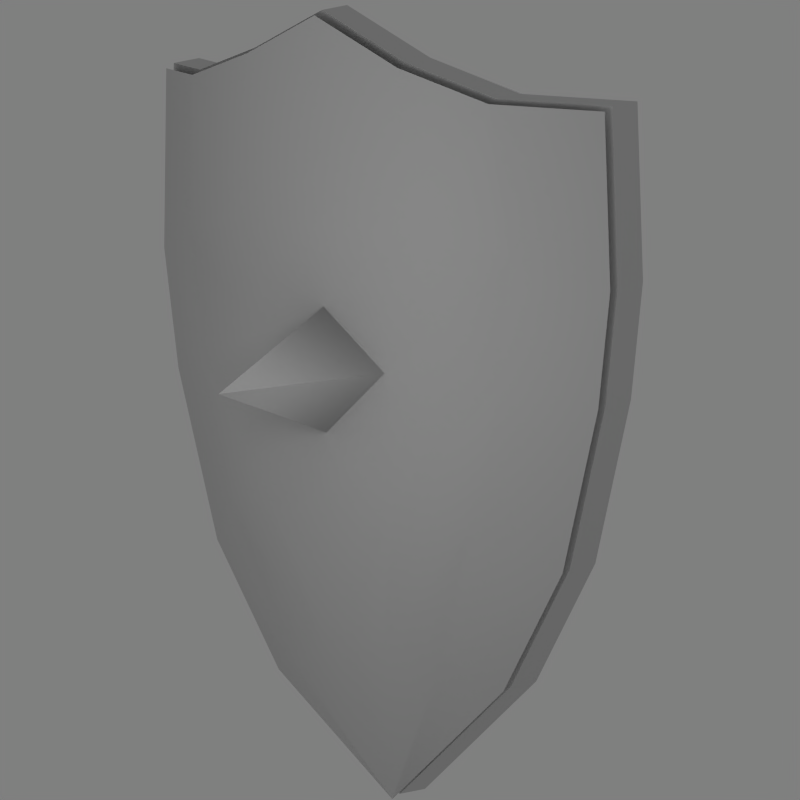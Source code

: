 # Source: shield.blend  (saved by Blender 2.49.2; exported with 4.5.12 LTS)
import bpy
from mathutils import Matrix  # noqa: F401  (used for matrix-valued properties, if any)

bpy.ops.wm.read_factory_settings(use_empty=True)
scene = bpy.context.scene
scene.name = 'Scene'

# ---- collections
col_collection_1 = bpy.data.collections.new('Collection 1'); scene.collection.children.link(col_collection_1)

# ---- materials (node trees are filled in below, after node groups)
mat_shield = bpy.data.materials.new('Shield')
mat_shield.alpha_threshold = 0.0
mat_shield.roughness = 0.5
mat_shield.specular_intensity = 0.2108
mat_shield.line_color = (0.0, 0.0, 0.0, 1.0)

# ---- node groups
ng_auto_smooth = bpy.data.node_groups.new('Auto Smooth', 'GeometryNodeTree')
_s = ng_auto_smooth.interface.new_socket(name='Geometry', in_out='OUTPUT', socket_type='NodeSocketGeometry')
_s = ng_auto_smooth.interface.new_socket(name='Geometry', in_out='INPUT', socket_type='NodeSocketGeometry')
_s = ng_auto_smooth.interface.new_socket(name='Angle', in_out='INPUT', socket_type='NodeSocketFloat')
_s.subtype = 'ANGLE'
_s.min_value = 0.0
_s.max_value = 3.142
ng_auto_smooth.is_modifier = True
_N = ng_auto_smooth.nodes; _L = ng_auto_smooth.links
n0 = _N.new('NodeGroupOutput'); n0.name = 'Group Output'; n0.location = (480, -100)
n1 = _N.new('NodeGroupInput'); n1.name = 'Group Input'; n1.location = (-420, -300)
n2 = _N.new('NodeGroupInput'); n2.name = 'Group Input.001'; n2.location = (-60, -100)
n3 = _N.new('GeometryNodeSetShadeSmooth'); n3.name = 'Set Shade Smooth'; n3.location = (120, -100)
n3.domain = 'EDGE'
n4 = _N.new('GeometryNodeSetShadeSmooth'); n4.name = 'Set Shade Smooth.001'; n4.location = (300, -100)
n5 = _N.new('GeometryNodeInputMeshEdgeAngle'); n5.name = 'Edge Angle'; n5.location = (-420, -220)
n6 = _N.new('GeometryNodeInputEdgeSmooth'); n6.name = 'Is Edge Smooth'; n6.location = (-60, -160)
n7 = _N.new('GeometryNodeInputShadeSmooth'); n7.name = 'Is Face Smooth'; n7.location = (-240, -340)
n8 = _N.new('FunctionNodeBooleanMath'); n8.name = 'Boolean Math'; n8.location = (-60, -220)
n9 = _N.new('FunctionNodeCompare'); n9.name = 'Compare'; n9.location = (-240, -180)
n9.operation = 'LESS_EQUAL'
_L.new(n5.outputs[0], n9.inputs[0])
_L.new(n4.outputs[0], n0.inputs[0])
_L.new(n1.outputs[1], n9.inputs[1])
_L.new(n9.outputs[0], n8.inputs[0])
_L.new(n7.outputs[0], n8.inputs[1])
_L.new(n2.outputs[0], n3.inputs[0])
_L.new(n6.outputs[0], n3.inputs[1])
_L.new(n3.outputs[0], n4.inputs[0])
_L.new(n8.outputs[0], n3.inputs[2])
n0.is_active_output = True

# ---- material node trees

# ---- world
world_world = bpy.data.worlds.new('World'); scene.world = world_world
world_world.color = (0.5, 0.5, 0.5)
world_world.use_sun_shadow = False
world_world.sun_shadow_jitter_overblur = 0.0
world_world.cycles.sampling_method = 'MANUAL'
world_world.cycles.sample_map_resolution = 256

# ---- cameras
cam_camera = bpy.data.cameras.new('Camera')
cam_camera.type = 'ORTHO'
cam_camera.passepartout_alpha = 0.2
cam_camera.clip_end = 100.0
cam_camera.lens = 35.0
cam_camera.ortho_scale = 5.814
cam_camera.show_passepartout = False
cam_camera.show_safe_areas = True
cam_camera.dof.focus_distance = 0.0
cam_camera.dof.aperture_fstop = 128.0

# ---- lights
light_spot_002 = bpy.data.lights.new('Spot.002', 'POINT')
light_spot_002.transmission_factor = 0.0
light_spot_002.cutoff_distance = 30.0
light_spot_002.energy = 159.4
light_spot_002.shadow_buffer_clip_start = 1.001
light_spot_002.shadow_soft_size = 1.0
light_spot_002.shadow_maximum_resolution = 0.006
light_spot_002.use_absolute_resolution = True
light_spot_002.cycles.use_multiple_importance_sampling = False
light_spot_001 = bpy.data.lights.new('Spot.001', 'POINT')
light_spot_001.transmission_factor = 0.0
light_spot_001.cutoff_distance = 30.0
light_spot_001.energy = 159.4
light_spot_001.shadow_buffer_clip_start = 1.001
light_spot_001.shadow_soft_size = 1.0
light_spot_001.shadow_maximum_resolution = 0.006
light_spot_001.use_absolute_resolution = True
light_spot_001.cycles.use_multiple_importance_sampling = False

# ---- meshes
me_cube = bpy.data.meshes.new('Cube')
me_cube.from_pydata([(-2.027, -2.913e-08, -0.3198), (-1.993, 1.598e-08, 0.9979), (-1.907, -7.072e-08, -1.195), (-1.568, -1.192e-07, -2.428), (-1.017, -1.486e-07, -3.337), (-0.6751, -0.754, 1.306), (-1.343, -0.5402, 1.066), (-1.343, -0.4501, -1.007), (-1.07, -0.4501, -2.12), (-0.6913, -0.3311, -3.159), (-0.5486, -0.7042, -1.96), (-0.2801, -0.4661, -3.005), (-1.445, -0.4501, -0.1022), (-0.7436, -0.754, 0.06897), (0.008699, -0.844, 0.1251), (0.008699, -1.787e-07, -4.209), (0.761, -0.754, 0.06897), (1.463, -0.4501, -0.1022), (0.008699, -0.5248, -2.963), (0.2975, -0.4661, -3.005), (0.566, -0.7042, -1.96), (0.7087, -0.3311, -3.159), (1.087, -0.4501, -2.12), (1.36, -0.4501, -1.007), (1.36, -0.5402, 1.066), (0.6925, -0.754, 1.306), (0.008699, -0.844, 1.648), (1.035, -1.192e-07, -3.337), (1.585, -1.192e-07, -2.428), (1.925, -5.96e-08, -1.195), (2.01, 0.0, 0.9979), (2.045, 0.0, -0.3198), (0.008699, -2.127, -1.018), (-1.907, 0.3021, -1.195), (-1.568, 0.3021, -2.428), (-1.017, 0.3021, -3.337), (-0.6751, -0.4519, 1.306), (-1.343, -0.2381, 1.066), (1.035, 0.3021, -3.337), (1.36, -0.2381, 1.066), (2.01, 0.3021, 0.9979), (0.6925, -0.4519, 1.306), (0.008699, -0.5419, 1.648), (1.585, 0.3021, -2.428), (1.925, 0.3021, -1.195), (2.045, 0.3021, -0.3198), (0.008699, 0.3021, -4.209), (-2.027, 0.3021, -0.3198), (-1.993, 0.3021, 0.9979), (0.008699, -0.3653, -1.189), (0.008699, -0.8599, -0.5266), (0.5126, -0.797, -0.9864), (0.008699, -0.8379, -1.456), (2.045, -0.09035, -0.3476), (2.01, -0.09035, 0.9701), (1.925, -0.09035, -1.223), (1.585, -0.09035, -2.455), (1.035, -0.09035, -3.364), (0.008699, -0.9344, 1.62), (0.6925, -0.8443, 1.278), (1.36, -0.6305, 1.039), (1.36, -0.5405, -1.035), (1.087, -0.5405, -2.147), (0.7087, -0.4215, -3.187), (0.566, -0.7946, -1.987), (0.2975, -0.5565, -3.032), (0.008699, -0.6151, -2.991), (1.463, -0.5405, -0.13), (0.761, -0.8443, 0.04115), (0.008699, -0.09035, -4.237), (0.008699, -0.9344, 0.09732), (-0.7436, -0.8443, 0.04115), (-1.445, -0.5405, -0.13), (-0.2801, -0.5565, -3.032), (-0.5486, -0.7946, -1.987), (-0.4952, -0.7959, -0.9864), (-0.6913, -0.4215, -3.187), (-1.07, -0.5405, -2.147), (-1.343, -0.5405, -1.035), (-1.343, -0.6305, 1.039), (-0.6751, -0.8443, 1.278), (-1.017, -0.09035, -3.364), (-1.568, -0.09035, -2.455), (-1.907, -0.09035, -1.223), (-1.993, -0.09035, 0.9701), (-2.027, -0.09035, -0.3476)], [], [(75, 52, 32), (50, 75, 32), (11, 15, 18), (9, 15, 11), (4, 15, 9), (27, 21, 15), (21, 19, 15), (19, 18, 15), (50, 32, 51), (51, 32, 52), (29, 23, 22), (29, 22, 28), (27, 28, 21), (28, 22, 21), (23, 51, 20), (23, 20, 22), (21, 22, 19), (22, 20, 19), (51, 52, 20), (19, 20, 18), (31, 17, 23), (31, 23, 29), (51, 23, 17), (51, 17, 16), (51, 16, 50), (16, 14, 50), (26, 14, 25), (14, 16, 25), (31, 30, 17), (30, 24, 17), (25, 16, 24), (16, 17, 24), (5, 6, 13), (6, 12, 13), (0, 12, 1), (12, 6, 1), (26, 5, 14), (5, 13, 14), (75, 50, 13), (50, 14, 13), (75, 13, 12), (75, 12, 7), (0, 2, 7), (0, 7, 12), (11, 18, 10), (75, 10, 52), (9, 11, 8), (11, 10, 8), (7, 8, 10), (7, 10, 75), (4, 9, 3), (9, 8, 3), (2, 3, 8), (2, 8, 7), (0, 1, 48, 47), (2, 0, 47, 33), (3, 2, 33, 34), (4, 3, 34, 35), (6, 5, 36, 37), (1, 6, 37, 48), (27, 15, 46, 38), (24, 30, 40, 39), (25, 24, 39, 41), (26, 25, 41, 42), (28, 27, 38, 43), (29, 28, 43, 44), (31, 29, 44, 45), (30, 31, 45, 40), (15, 4, 35, 46), (5, 26, 42, 36), (34, 33, 49), (35, 34, 49), (37, 36, 49), (41, 39, 49), (42, 41, 49), (43, 38, 49), (44, 43, 49), (45, 44, 49), (36, 42, 49), (46, 35, 49), (38, 46, 49), (33, 47, 49), (39, 40, 45), (39, 45, 49), (47, 48, 37), (47, 37, 49), (20, 52, 10), (20, 10, 18), (64, 74, 66), (64, 52, 74), (83, 77, 78), (83, 82, 77), (76, 77, 82), (81, 76, 82), (78, 74, 75), (78, 77, 74), (73, 74, 77), (76, 73, 77), (75, 74, 52), (73, 66, 74), (85, 78, 72), (85, 83, 78), (75, 72, 78), (75, 71, 72), (50, 70, 71), (75, 50, 71), (80, 71, 70), (58, 80, 70), (72, 79, 84), (85, 72, 84), (79, 72, 71), (80, 79, 71), (68, 67, 60), (59, 68, 60), (54, 60, 67), (53, 54, 67), (70, 68, 59), (58, 70, 59), (68, 70, 50), (51, 68, 50), (51, 67, 68), (51, 61, 67), (53, 61, 55), (53, 67, 61), (65, 64, 66), (51, 52, 64), (62, 64, 65), (63, 62, 65), (61, 64, 62), (61, 51, 64), (56, 62, 63), (57, 56, 63), (55, 62, 56), (55, 61, 62), (65, 66, 69), (63, 65, 69), (57, 63, 69), (81, 69, 76), (76, 69, 73), (73, 69, 66)])
me_cube.polygons.foreach_set('use_smooth', [True] * 140)
_uv = me_cube.uv_layers.new(name='UVTex')
_uv.uv.foreach_set('vector', [0.04717, 0.1722, 0.1761, 0.04756, 0.1757, 0.1719, 0.1753, 0.296, 0.04717, 0.1722, 0.1757, 0.1719, 0.2318, 0.5019, 0.2636, 0.3776, 0.2611, 0.5082, 0.19, 0.4821, 0.2636, 0.3776, 0.2318, 0.5019, 0.1513, 0.4569, 0.2636, 0.3776, 0.19, 0.4821, 0.3726, 0.4613, 0.3331, 0.485, 0.2636, 0.3776, 0.3331, 0.485, 0.2905, 0.5031, 0.2636, 0.3776, 0.2905, 0.5031, 0.2611, 0.5082, 0.2636, 0.3776, 0.1753, 0.296, 0.1757, 0.1719, 0.3042, 0.173, 0.3042, 0.173, 0.1757, 0.1719, 0.1761, 0.04756, 0.4738, 0.6803, 0.4037, 0.7051, 0.3723, 0.5908, 0.4738, 0.6803, 0.3723, 0.5908, 0.4338, 0.5526, 0.3726, 0.4613, 0.4338, 0.5526, 0.3331, 0.485, 0.4338, 0.5526, 0.3723, 0.5908, 0.3331, 0.485, 0.4037, 0.7051, 0.3104, 0.7077, 0.3148, 0.6109, 0.4037, 0.7051, 0.3148, 0.6109, 0.3723, 0.5908, 0.3331, 0.485, 0.3723, 0.5908, 0.2905, 0.5031, 0.3723, 0.5908, 0.3148, 0.6109, 0.2905, 0.5031, 0.3104, 0.7077, 0.257, 0.6574, 0.3148, 0.6109, 0.2905, 0.5031, 0.3148, 0.6109, 0.2611, 0.5082, 0.4883, 0.7725, 0.4157, 0.8007, 0.4037, 0.7051, 0.4883, 0.7725, 0.4037, 0.7051, 0.4738, 0.6803, 0.3104, 0.7077, 0.4037, 0.7051, 0.4157, 0.8007, 0.3104, 0.7077, 0.4157, 0.8007, 0.3348, 0.8195, 0.3104, 0.7077, 0.3348, 0.8195, 0.2561, 0.7564, 0.3348, 0.8195, 0.2547, 0.8244, 0.2561, 0.7564, 0.2514, 0.98, 0.2547, 0.8244, 0.3248, 0.9452, 0.2547, 0.8244, 0.3348, 0.8195, 0.3248, 0.9452, 0.4883, 0.7725, 0.4883, 0.9118, 0.4157, 0.8007, 0.4883, 0.9118, 0.399, 0.9204, 0.4157, 0.8007, 0.3248, 0.9452, 0.3348, 0.8195, 0.399, 0.9204, 0.3348, 0.8195, 0.4157, 0.8007, 0.399, 0.9204, 0.1796, 0.9423, 0.1064, 0.9145, 0.1749, 0.8162, 0.1064, 0.9145, 0.09479, 0.7942, 0.1749, 0.8162, 0.02316, 0.7631, 0.09479, 0.7942, 0.01753, 0.9023, 0.09479, 0.7942, 0.1064, 0.9145, 0.01753, 0.9023, 0.2514, 0.98, 0.1796, 0.9423, 0.2547, 0.8244, 0.1796, 0.9423, 0.1749, 0.8162, 0.2547, 0.8244, 0.2026, 0.7076, 0.2561, 0.7564, 0.1749, 0.8162, 0.2561, 0.7564, 0.2547, 0.8244, 0.1749, 0.8162, 0.2026, 0.7076, 0.1749, 0.8162, 0.09479, 0.7942, 0.2026, 0.7076, 0.09479, 0.7942, 0.1107, 0.6992, 0.02316, 0.7631, 0.04142, 0.6715, 0.1107, 0.6992, 0.02316, 0.7631, 0.1107, 0.6992, 0.09479, 0.7942, 0.2318, 0.5019, 0.2611, 0.5082, 0.2033, 0.6087, 0.2026, 0.7076, 0.2033, 0.6087, 0.257, 0.6574, 0.19, 0.4821, 0.2318, 0.5019, 0.1466, 0.5862, 0.2318, 0.5019, 0.2033, 0.6087, 0.1466, 0.5862, 0.1107, 0.6992, 0.1466, 0.5862, 0.2033, 0.6087, 0.1107, 0.6992, 0.2033, 0.6087, 0.2026, 0.7076, 0.1513, 0.4569, 0.19, 0.4821, 0.08652, 0.5456, 0.19, 0.4821, 0.1466, 0.5862, 0.08652, 0.5456, 0.04142, 0.6715, 0.08652, 0.5456, 0.1466, 0.5862, 0.04142, 0.6715, 0.1466, 0.5862, 0.1107, 0.6992, 0.6728, 0.06719, 0.8035, 0.03764, 0.8103, 0.06786, 0.6797, 0.09697, 0.5866, 0.08804, 0.6728, 0.06719, 0.6797, 0.09697, 0.595, 0.1166, 0.4693, 0.1305, 0.5866, 0.08804, 0.595, 0.1166, 0.4821, 0.1568, 0.3815, 0.1849, 0.4693, 0.1305, 0.4821, 0.1568, 0.3994, 0.208, 0.8835, 0.1613, 0.914, 0.2339, 0.8793, 0.238, 0.8517, 0.1568, 0.8408, 0.07576, 0.8835, 0.1613, 0.8517, 0.1568, 0.8103, 0.06786, 0.3815, 0.1849, 0.2853, 0.2766, 0.3063, 0.2985, 0.3994, 0.208, 0.8835, 0.1613, 0.8408, 0.07576, 0.8103, 0.06786, 0.8517, 0.1568, 0.914, 0.2339, 0.8835, 0.1613, 0.8517, 0.1568, 0.8793, 0.238, 0.9439, 0.3035, 0.914, 0.2339, 0.8793, 0.238, 0.9102, 0.3145, 0.4693, 0.1305, 0.3815, 0.1849, 0.3994, 0.208, 0.4821, 0.1568, 0.5866, 0.08804, 0.4693, 0.1305, 0.4821, 0.1568, 0.595, 0.1166, 0.6728, 0.06719, 0.5866, 0.08804, 0.595, 0.1166, 0.6797, 0.09697, 0.8035, 0.03764, 0.6728, 0.06719, 0.6797, 0.09697, 0.8103, 0.06786, 0.2853, 0.2766, 0.3815, 0.1849, 0.3994, 0.208, 0.3063, 0.2985, 0.914, 0.2339, 0.9439, 0.3035, 0.9102, 0.3145, 0.8793, 0.238, 0.4821, 0.1568, 0.595, 0.1166, 0.6081, 0.3165, 0.3994, 0.208, 0.4821, 0.1568, 0.6081, 0.3165, 0.8517, 0.1568, 0.8793, 0.238, 0.6081, 0.3165, 0.8793, 0.238, 0.8517, 0.1568, 0.6081, 0.3165, 0.9102, 0.3145, 0.8793, 0.238, 0.6081, 0.3165, 0.4821, 0.1568, 0.3994, 0.208, 0.6081, 0.3165, 0.595, 0.1166, 0.4821, 0.1568, 0.6081, 0.3165, 0.6797, 0.09697, 0.595, 0.1166, 0.6081, 0.3165, 0.8793, 0.238, 0.9102, 0.3145, 0.6081, 0.3165, 0.3063, 0.2985, 0.3994, 0.208, 0.6081, 0.3165, 0.3994, 0.208, 0.3063, 0.2985, 0.6081, 0.3165, 0.595, 0.1166, 0.6797, 0.09697, 0.6081, 0.3165, 0.8517, 0.1568, 0.8103, 0.06786, 0.6797, 0.09697, 0.8517, 0.1568, 0.6797, 0.09697, 0.6081, 0.3165, 0.6797, 0.09697, 0.8103, 0.06786, 0.8517, 0.1568, 0.6797, 0.09697, 0.8517, 0.1568, 0.6081, 0.3165, 0.3148, 0.6109, 0.257, 0.6574, 0.2033, 0.6087, 0.3148, 0.6109, 0.2033, 0.6087, 0.2611, 0.5082, 0.8086, 0.6207, 0.6971, 0.6185, 0.7549, 0.518, 0.8086, 0.6207, 0.7508, 0.6672, 0.6971, 0.6185, 0.5333, 0.6813, 0.6405, 0.596, 0.6045, 0.709, 0.5333, 0.6813, 0.5788, 0.5542, 0.6405, 0.596, 0.6839, 0.4919, 0.6405, 0.596, 0.5788, 0.5542, 0.6442, 0.4646, 0.6839, 0.4919, 0.5788, 0.5542, 0.6045, 0.709, 0.6971, 0.6185, 0.6965, 0.7174, 0.6045, 0.709, 0.6405, 0.596, 0.6971, 0.6185, 0.7257, 0.5117, 0.6971, 0.6185, 0.6405, 0.596, 0.6839, 0.4919, 0.7257, 0.5117, 0.6405, 0.596, 0.6965, 0.7174, 0.6971, 0.6185, 0.7508, 0.6672, 0.7257, 0.5117, 0.7549, 0.518, 0.6971, 0.6185, 0.5149, 0.7737, 0.6045, 0.709, 0.5887, 0.804, 0.5149, 0.7737, 0.5333, 0.6813, 0.6045, 0.709, 0.6965, 0.7174, 0.5887, 0.804, 0.6045, 0.709, 0.6965, 0.7174, 0.6687, 0.826, 0.5887, 0.804, 0.7499, 0.7662, 0.7486, 0.8342, 0.6687, 0.826, 0.6965, 0.7174, 0.7499, 0.7662, 0.6687, 0.826, 0.6728, 0.9546, 0.6687, 0.826, 0.7486, 0.8342, 0.7453, 0.9926, 0.6728, 0.9546, 0.7486, 0.8342, 0.5887, 0.804, 0.5989, 0.9265, 0.5092, 0.9142, 0.5149, 0.7737, 0.5887, 0.804, 0.5092, 0.9142, 0.5989, 0.9265, 0.5887, 0.804, 0.6687, 0.826, 0.6728, 0.9546, 0.5989, 0.9265, 0.6687, 0.826, 0.8287, 0.8293, 0.9095, 0.8105, 0.8942, 0.9325, 0.8193, 0.9575, 0.8287, 0.8293, 0.8942, 0.9325, 0.9844, 0.9238, 0.8942, 0.9325, 0.9095, 0.8105, 0.9844, 0.7832, 0.9844, 0.9238, 0.9095, 0.8105, 0.7486, 0.8342, 0.8287, 0.8293, 0.8193, 0.9575, 0.7453, 0.9926, 0.7486, 0.8342, 0.8193, 0.9575, 0.8287, 0.8293, 0.7486, 0.8342, 0.7499, 0.7662, 0.8043, 0.7175, 0.8287, 0.8293, 0.7499, 0.7662, 0.8043, 0.7175, 0.9095, 0.8105, 0.8287, 0.8293, 0.8043, 0.7175, 0.8975, 0.7149, 0.9095, 0.8105, 0.9844, 0.7832, 0.8975, 0.7149, 0.9697, 0.6901, 0.9844, 0.7832, 0.9095, 0.8105, 0.8975, 0.7149, 0.7844, 0.5129, 0.8086, 0.6207, 0.7549, 0.518, 0.8043, 0.7175, 0.7508, 0.6672, 0.8086, 0.6207, 0.8662, 0.6006, 0.8086, 0.6207, 0.7844, 0.5129, 0.827, 0.4948, 0.8662, 0.6006, 0.7844, 0.5129, 0.8975, 0.7149, 0.8086, 0.6207, 0.8662, 0.6006, 0.8975, 0.7149, 0.8043, 0.7175, 0.8086, 0.6207, 0.9293, 0.5612, 0.8662, 0.6006, 0.827, 0.4948, 0.8676, 0.4691, 0.9293, 0.5612, 0.827, 0.4948, 0.9697, 0.6901, 0.8662, 0.6006, 0.9293, 0.5612, 0.9697, 0.6901, 0.8975, 0.7149, 0.8662, 0.6006, 0.7844, 0.5129, 0.7549, 0.518, 0.7576, 0.3846, 0.827, 0.4948, 0.7844, 0.5129, 0.7576, 0.3846, 0.8676, 0.4691, 0.827, 0.4948, 0.7576, 0.3846, 0.6442, 0.4646, 0.7576, 0.3846, 0.6839, 0.4919, 0.6839, 0.4919, 0.7576, 0.3846, 0.7257, 0.5117, 0.7257, 0.5117, 0.7576, 0.3846, 0.7549, 0.518])
me_cube.materials.append(mat_shield)
me_cube.use_remesh_preserve_volume = False
me_cube.use_remesh_preserve_attributes = False
me_cube.use_mirror_vertex_groups = False
me_cube.update()

# ---- objects
ob_lamp = bpy.data.objects.new('Lamp', light_spot_002)
ob_lamp_001 = bpy.data.objects.new('Lamp.001', light_spot_001)
ob_cube = bpy.data.objects.new('Cube', me_cube)
ob_camera = bpy.data.objects.new('Camera', cam_camera)

# ---- transforms, parenting, visibility, modifiers, constraints
ob_lamp.location = (8.424, 5.273, 15.68)
ob_lamp.rotation_euler = (0.6503, 0.05522, 1.866)
ob_lamp.lock_rotations_4d = False
ob_lamp.empty_display_type = 'ARROWS'
ob_lamp.color = (0.0, 0.0, 0.0, 0.0)
ob_lamp.lineart.crease_threshold = 0.0
ob_lamp_001.location = (2.311, -5.523, 0.858)
ob_lamp_001.rotation_euler = (0.6503, 0.05522, 1.866)
ob_lamp_001.lock_rotations_4d = False
ob_lamp_001.empty_display_type = 'ARROWS'
ob_lamp_001.color = (0.0, 0.0, 0.0, 0.0)
ob_lamp_001.lineart.crease_threshold = 0.0
ob_cube.location = (0.0, 0.0, 1.041)
ob_cube.lock_rotations_4d = False
ob_cube.empty_display_type = 'ARROWS'
ob_cube.color = (0.0, 0.0, 0.0, 1.0)
ob_cube.lineart.crease_threshold = 0.0
_m = ob_cube.modifiers.new('Auto Smooth', 'NODES')
_m.node_group = ng_auto_smooth
_gi = [s.identifier for s in ng_auto_smooth.interface.items_tree if s.item_type == 'SOCKET' and s.in_out == 'INPUT']
_m[_gi[1]] = 0.6109  # Angle
ob_camera.location = (5.27, -6.857, 0.9659)
ob_camera.rotation_euler = (1.428, 0.009369, 0.6498)
ob_camera.lock_rotations_4d = False
ob_camera.empty_display_type = 'ARROWS'
ob_camera.color = (0.0, 0.0, 0.0, 0.0)
ob_camera.display_type = 'WIRE'
ob_camera.lineart.crease_threshold = 0.0

# ---- collection membership
col_collection_1.objects.link(ob_lamp)
col_collection_1.objects.link(ob_lamp_001)
col_collection_1.objects.link(ob_cube)
col_collection_1.objects.link(ob_camera)

# ---- scene / render settings (as saved in the file)
scene.camera = ob_camera
scene.frame_start = 1; scene.frame_end = 250; scene.frame_set(1)
scene.render.engine = 'BLENDER_EEVEE_NEXT'
scene.render.image_settings.compression = 90
scene.render.resolution_x = 256
scene.render.resolution_y = 256
scene.render.pixel_aspect_x = 100.0
scene.render.pixel_aspect_y = 100.0
scene.render.fps = 25
scene.render.dither_intensity = 0.0
scene.render.film_transparent = True
scene.render.use_compositing = False
scene.render.use_sequencer = False
scene.render.bake_margin = 2
scene.render.bake_bias = 0.0
scene.render.use_stamp_time = False
scene.render.use_stamp_date = False
scene.render.use_stamp_frame = False
scene.render.use_stamp_camera = False
scene.render.use_stamp_scene = False
scene.render.use_stamp_filename = False
scene.render.use_stamp_render_time = False
scene.render.stamp_font_size = 0
scene.cycles.use_denoising = False
scene.cycles.samples = 10
scene.cycles.sampling_pattern = 'TABULATED_SOBOL'
scene.cycles.light_sampling_threshold = 0.0
scene.cycles.use_adaptive_sampling = False
scene.cycles.use_light_tree = False
scene.cycles.blur_glossy = 0.0
scene.cycles.volume_bounces = 1
scene.cycles.pixel_filter_type = 'GAUSSIAN'
scene.cycles.sample_clamp_indirect = 0.0
scene.view_settings.view_transform = 'Raw'
bpy.context.view_layer.update()
